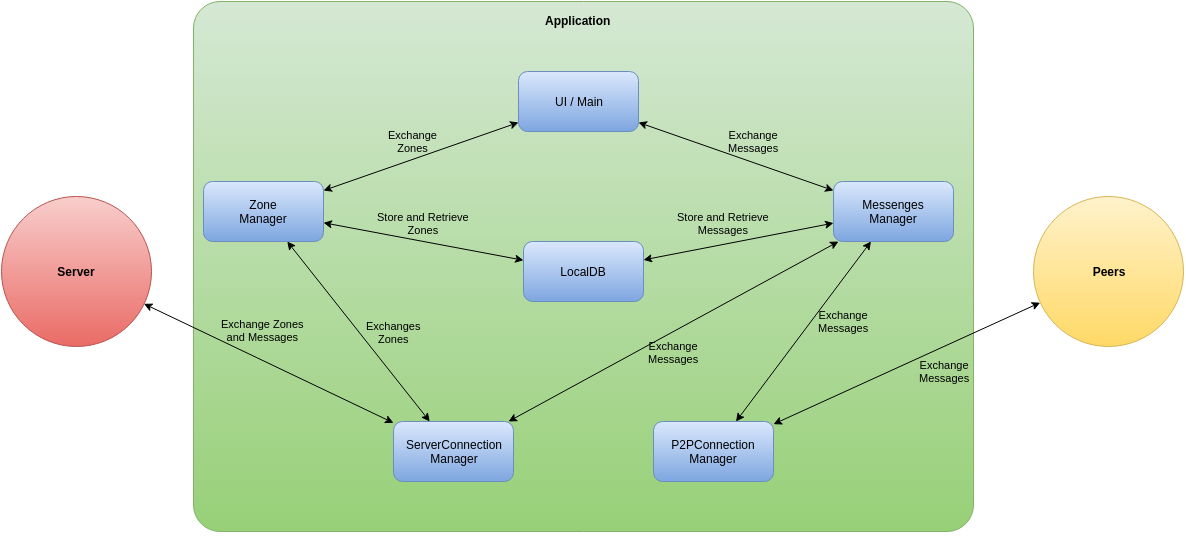

The diagram above was exported from draw.io. Its source (the exported page's mxGraphModel, read from the mxfile embedded in the PNG):
<mxGraphModel dx="1706" dy="558" grid="1" gridSize="10" guides="1" tooltips="1" connect="1" arrows="1" fold="1" page="1" pageScale="1" pageWidth="826" pageHeight="1169" background="#ffffff" math="0" shadow="0">
  <root>
    <mxCell id="0" />
    <mxCell id="1" parent="0" />
    <mxCell id="2" value="" style="rounded=1;whiteSpace=wrap;html=1;plain-green;arcSize=5;" parent="1" vertex="1">
      <mxGeometry x="-60" y="20" width="780" height="530" as="geometry" />
    </mxCell>
    <mxCell id="3" value="Server" style="ellipse;whiteSpace=wrap;html=1;plain-red;fontStyle=1" parent="1" vertex="1">
      <mxGeometry x="-252.23529411764704" y="215" width="150" height="150" as="geometry" />
    </mxCell>
    <mxCell id="4" value="Peers" style="ellipse;whiteSpace=wrap;html=1;plain-yellow;fontStyle=1" parent="1" vertex="1">
      <mxGeometry x="780" y="215.1764705882353" width="150" height="150" as="geometry" />
    </mxCell>
    <mxCell id="5" value="Application&lt;div&gt;&lt;br&gt;&lt;/div&gt;" style="text;html=1;resizable=0;points=[];autosize=1;align=left;verticalAlign=top;spacingTop=-4;fontStyle=1" parent="1" vertex="1">
      <mxGeometry x="290" y="30" width="70" height="30" as="geometry" />
    </mxCell>
    <mxCell id="16" value="Exchange&lt;div&gt;Messages&lt;/div&gt;" style="edgeStyle=none;rounded=0;html=1;startArrow=classic;startFill=1;jettySize=auto;orthogonalLoop=1;strokeWidth=1;labelBackgroundColor=none;" parent="1" source="6" target="8" edge="1">
      <mxGeometry x="0.1121" y="20" relative="1" as="geometry">
        <mxPoint as="offset" />
      </mxGeometry>
    </mxCell>
    <mxCell id="6" value="UI / Main" style="rounded=1;whiteSpace=wrap;html=1;plain-blue" parent="1" vertex="1">
      <mxGeometry x="265" y="90" width="120" height="60" as="geometry" />
    </mxCell>
    <mxCell id="7" value="LocalDB" style="rounded=1;whiteSpace=wrap;html=1;plain-blue;labelBackgroundColor=none;" parent="1" vertex="1">
      <mxGeometry x="270" y="260" width="120" height="60" as="geometry" />
    </mxCell>
    <mxCell id="14" value="Exchange&lt;div&gt;Messages&lt;/div&gt;" style="edgeStyle=none;rounded=0;html=1;startArrow=classic;startFill=1;jettySize=auto;orthogonalLoop=1;strokeWidth=1;labelBackgroundColor=none;" parent="1" source="8" target="10" edge="1">
      <mxGeometry x="-0.2844" y="26" relative="1" as="geometry">
        <mxPoint as="offset" />
      </mxGeometry>
    </mxCell>
    <mxCell id="15" value="Store and Retrieve&lt;div&gt;Messages&lt;/div&gt;" style="edgeStyle=none;rounded=0;html=1;startArrow=classic;startFill=1;jettySize=auto;orthogonalLoop=1;strokeWidth=1;labelBackgroundColor=none;" parent="1" source="8" target="7" edge="1">
      <mxGeometry x="0.1161" y="-21" relative="1" as="geometry">
        <mxPoint as="offset" />
      </mxGeometry>
    </mxCell>
    <mxCell id="8" value="Messenges&lt;div&gt;Manager&lt;/div&gt;" style="rounded=1;whiteSpace=wrap;html=1;plain-blue;labelBackgroundColor=none;" parent="1" vertex="1">
      <mxGeometry x="580" y="200" width="120" height="60" as="geometry" />
    </mxCell>
    <mxCell id="13" value="Exchange Zones&lt;div&gt;and Messages&lt;/div&gt;" style="edgeStyle=none;rounded=0;html=1;startArrow=classic;startFill=1;jettySize=auto;orthogonalLoop=1;strokeWidth=1;labelBackgroundColor=none;" parent="1" source="9" target="3" edge="1">
      <mxGeometry x="0.1333" y="-27" relative="1" as="geometry">
        <mxPoint as="offset" />
      </mxGeometry>
    </mxCell>
    <mxCell id="18" value="Exchange&lt;div&gt;Messages&lt;/div&gt;" style="edgeStyle=none;rounded=0;html=1;startArrow=classic;startFill=1;jettySize=auto;orthogonalLoop=1;strokeWidth=1;labelBackgroundColor=none;" parent="1" source="9" target="8" edge="1">
      <mxGeometry x="-0.051" y="-18" relative="1" as="geometry">
        <mxPoint as="offset" />
      </mxGeometry>
    </mxCell>
    <mxCell id="9" value="ServerConnection&lt;div&gt;Manager&lt;/div&gt;" style="rounded=1;whiteSpace=wrap;html=1;plain-blue" parent="1" vertex="1">
      <mxGeometry x="140" y="440" width="120" height="60" as="geometry" />
    </mxCell>
    <mxCell id="12" value="Exchange&lt;div&gt;Messages&lt;/div&gt;" style="rounded=0;html=1;jettySize=auto;orthogonalLoop=1;strokeWidth=1;startArrow=classic;startFill=1;labelBackgroundColor=none;" parent="1" source="10" target="4" edge="1">
      <mxGeometry x="0.2047" y="-23" relative="1" as="geometry">
        <mxPoint as="offset" />
      </mxGeometry>
    </mxCell>
    <mxCell id="10" value="P2PConnection&lt;div&gt;Manager&lt;/div&gt;" style="rounded=1;whiteSpace=wrap;html=1;plain-blue;labelBackgroundColor=none;" parent="1" vertex="1">
      <mxGeometry x="400" y="440" width="120" height="60" as="geometry" />
    </mxCell>
    <mxCell id="17" value="Exchanges&lt;div&gt;Zones&lt;/div&gt;" style="edgeStyle=none;rounded=0;html=1;startArrow=classic;startFill=1;jettySize=auto;orthogonalLoop=1;strokeWidth=1;labelBackgroundColor=none;" parent="1" source="11" target="9" edge="1">
      <mxGeometry x="0.1893" y="27" relative="1" as="geometry">
        <mxPoint as="offset" />
      </mxGeometry>
    </mxCell>
    <mxCell id="19" value="Exchange&lt;div&gt;Zones&lt;/div&gt;" style="edgeStyle=none;rounded=0;html=1;startArrow=classic;startFill=1;jettySize=auto;orthogonalLoop=1;strokeWidth=1;labelBackgroundColor=none;" parent="1" source="11" target="6" edge="1">
      <mxGeometry x="-0.0207" y="17" relative="1" as="geometry">
        <mxPoint as="offset" />
      </mxGeometry>
    </mxCell>
    <mxCell id="20" value="Store and Retrieve&lt;div&gt;Zones&lt;/div&gt;" style="edgeStyle=none;rounded=0;html=1;startArrow=classic;startFill=1;jettySize=auto;orthogonalLoop=1;strokeWidth=1;labelBackgroundColor=none;" parent="1" source="11" target="7" edge="1">
      <mxGeometry x="-0.034" y="18" relative="1" as="geometry">
        <mxPoint as="offset" />
      </mxGeometry>
    </mxCell>
    <mxCell id="11" value="Zone&lt;div&gt;Manager&lt;/div&gt;" style="rounded=1;whiteSpace=wrap;html=1;plain-blue" parent="1" vertex="1">
      <mxGeometry x="-50" y="200" width="120" height="60" as="geometry" />
    </mxCell>
    <mxCell id="21" style="edgeStyle=none;rounded=0;html=1;exitX=0.5;exitY=1;startArrow=classic;startFill=1;jettySize=auto;orthogonalLoop=1;strokeWidth=1;" parent="1" source="2" target="2" edge="1">
      <mxGeometry relative="1" as="geometry" />
    </mxCell>
  </root>
</mxGraphModel>